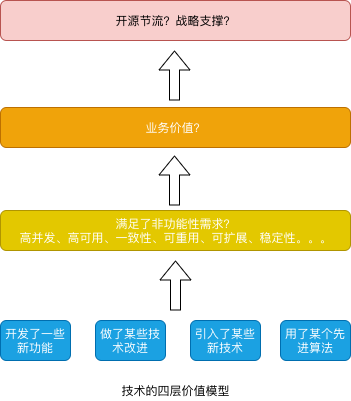

The diagram above was exported from draw.io. Its source (the exported page's mxGraphModel, read from the mxfile embedded in the PNG):
<mxGraphModel dx="1078" dy="862" grid="1" gridSize="10" guides="1" tooltips="1" connect="1" arrows="1" fold="1" page="1" pageScale="1" pageWidth="827" pageHeight="1169" math="0" shadow="0">
  <root>
    <mxCell id="AlyHIEz6gtHfYpb3zV1K-0" />
    <mxCell id="AlyHIEz6gtHfYpb3zV1K-1" parent="AlyHIEz6gtHfYpb3zV1K-0" />
    <mxCell id="AlyHIEz6gtHfYpb3zV1K-2" value="开源节流？战略支撑？" style="rounded=1;whiteSpace=wrap;html=1;fillColor=#f8cecc;strokeColor=#b85450;" vertex="1" parent="AlyHIEz6gtHfYpb3zV1K-1">
      <mxGeometry x="330" y="120" width="350" height="40" as="geometry" />
    </mxCell>
    <mxCell id="AlyHIEz6gtHfYpb3zV1K-3" value="业务价值？" style="rounded=1;whiteSpace=wrap;html=1;fillColor=#f0a30a;strokeColor=#BD7000;fontColor=#ffffff;" vertex="1" parent="AlyHIEz6gtHfYpb3zV1K-1">
      <mxGeometry x="330" y="227" width="350" height="40" as="geometry" />
    </mxCell>
    <mxCell id="AlyHIEz6gtHfYpb3zV1K-5" value="满足了非功能性需求？&lt;br&gt;高并发、高可用、一致性、可重用、可扩展、稳定性。。。&lt;br&gt;" style="rounded=1;whiteSpace=wrap;html=1;fillColor=#e3c800;strokeColor=#B09500;fontColor=#ffffff;" vertex="1" parent="AlyHIEz6gtHfYpb3zV1K-1">
      <mxGeometry x="330" y="330" width="350" height="40" as="geometry" />
    </mxCell>
    <mxCell id="AlyHIEz6gtHfYpb3zV1K-6" value="开发了一些新功能" style="rounded=1;whiteSpace=wrap;html=1;fillColor=#1ba1e2;strokeColor=#006EAF;fontColor=#ffffff;" vertex="1" parent="AlyHIEz6gtHfYpb3zV1K-1">
      <mxGeometry x="330" y="440" width="70" height="40" as="geometry" />
    </mxCell>
    <mxCell id="AlyHIEz6gtHfYpb3zV1K-7" value="做了某些技术改进" style="rounded=1;whiteSpace=wrap;html=1;fillColor=#1ba1e2;strokeColor=#006EAF;fontColor=#ffffff;" vertex="1" parent="AlyHIEz6gtHfYpb3zV1K-1">
      <mxGeometry x="425" y="440" width="70" height="40" as="geometry" />
    </mxCell>
    <mxCell id="AlyHIEz6gtHfYpb3zV1K-8" value="引入了某些新技术" style="rounded=1;whiteSpace=wrap;html=1;fillColor=#1ba1e2;strokeColor=#006EAF;fontColor=#ffffff;" vertex="1" parent="AlyHIEz6gtHfYpb3zV1K-1">
      <mxGeometry x="520" y="440" width="70" height="40" as="geometry" />
    </mxCell>
    <mxCell id="AlyHIEz6gtHfYpb3zV1K-9" value="用了某个先进算法" style="rounded=1;whiteSpace=wrap;html=1;fillColor=#1ba1e2;strokeColor=#006EAF;fontColor=#ffffff;" vertex="1" parent="AlyHIEz6gtHfYpb3zV1K-1">
      <mxGeometry x="610" y="440" width="70" height="40" as="geometry" />
    </mxCell>
    <mxCell id="AlyHIEz6gtHfYpb3zV1K-10" value="" style="shape=flexArrow;endArrow=classic;html=1;" edge="1" parent="AlyHIEz6gtHfYpb3zV1K-1">
      <mxGeometry width="50" height="50" relative="1" as="geometry">
        <mxPoint x="505" y="430" as="sourcePoint" />
        <mxPoint x="505" y="380" as="targetPoint" />
      </mxGeometry>
    </mxCell>
    <mxCell id="AlyHIEz6gtHfYpb3zV1K-12" value="" style="shape=flexArrow;endArrow=classic;html=1;" edge="1" parent="AlyHIEz6gtHfYpb3zV1K-1">
      <mxGeometry width="50" height="50" relative="1" as="geometry">
        <mxPoint x="504" y="325" as="sourcePoint" />
        <mxPoint x="504" y="275" as="targetPoint" />
      </mxGeometry>
    </mxCell>
    <mxCell id="AlyHIEz6gtHfYpb3zV1K-13" value="" style="shape=flexArrow;endArrow=classic;html=1;" edge="1" parent="AlyHIEz6gtHfYpb3zV1K-1">
      <mxGeometry width="50" height="50" relative="1" as="geometry">
        <mxPoint x="504" y="220" as="sourcePoint" />
        <mxPoint x="504" y="170" as="targetPoint" />
      </mxGeometry>
    </mxCell>
    <mxCell id="AlyHIEz6gtHfYpb3zV1K-14" value="技术的四层价值模型" style="text;html=1;strokeColor=none;fillColor=none;align=center;verticalAlign=middle;whiteSpace=wrap;rounded=0;" vertex="1" parent="AlyHIEz6gtHfYpb3zV1K-1">
      <mxGeometry x="442.5" y="500" width="125" height="20" as="geometry" />
    </mxCell>
  </root>
</mxGraphModel>